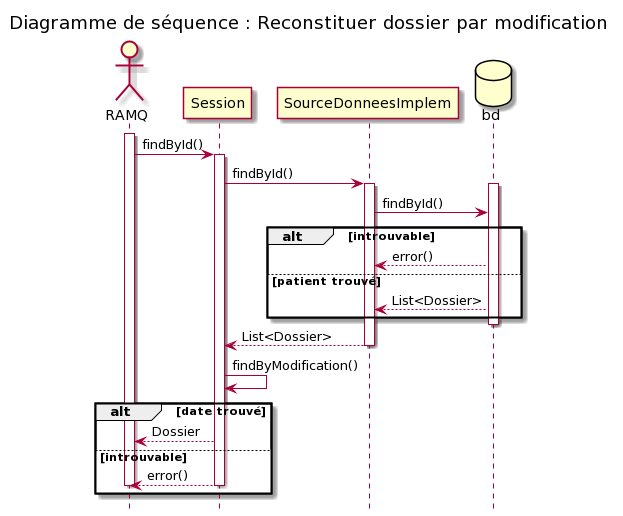

The diagram above was rendered by PlantUML. Its source (embedded in the PNG):
@startuml
title Diagramme de séquence : Reconstituer dossier par modification
hide footbox
Actor "RAMQ" as ramq
activate ramq
hide footbox
ramq -> Session: findById()
activate Session
Session -> SourceDonneesImplem: findById()
activate SourceDonneesImplem
database Bd as "bd"
activate Bd
SourceDonneesImplem -> Bd: findById()
alt introuvable
Bd --> SourceDonneesImplem: error()
else patient trouvé
Bd --> SourceDonneesImplem:List<Dossier>
end
deactivate Bd
SourceDonneesImplem --> Session: List<Dossier>
deactivate SourceDonneesImplem

Session -> Session: findByModification()
alt date trouvé
Session --> ramq: Dossier
else introuvable
Session --> ramq: error()
deactivate Session
deactivate ramq
end
@enduml